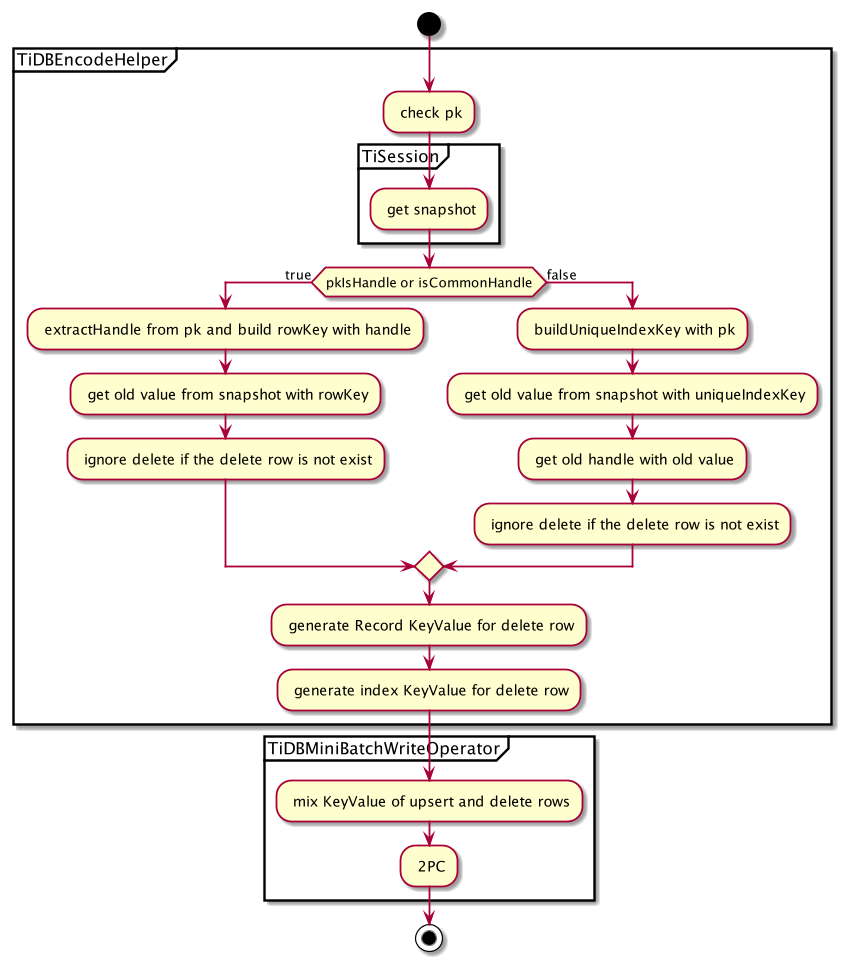

The diagram above was rendered by PlantUML. Its source (embedded in the PNG):
@startuml

start

group TiDBEncodeHelper
: check pk;
group TiSession
: get snapshot;
endgroup
if (pkIsHandle or isCommonHandle) then (true)
   : extractHandle from pk and build rowKey with handle;
   : get old value from snapshot with rowKey;
   : ignore delete if the delete row is not exist;
  else (false)
   : buildUniqueIndexKey with pk;
   : get old value from snapshot with uniqueIndexKey;
   : get old handle with old value;
   : ignore delete if the delete row is not exist;
  endif
: generate Record KeyValue for delete row;
: generate index KeyValue for delete row;
endgroup
group TiDBMiniBatchWriteOperator
: mix KeyValue of upsert and delete rows;
: 2PC;
endgroup

stop



@enduml